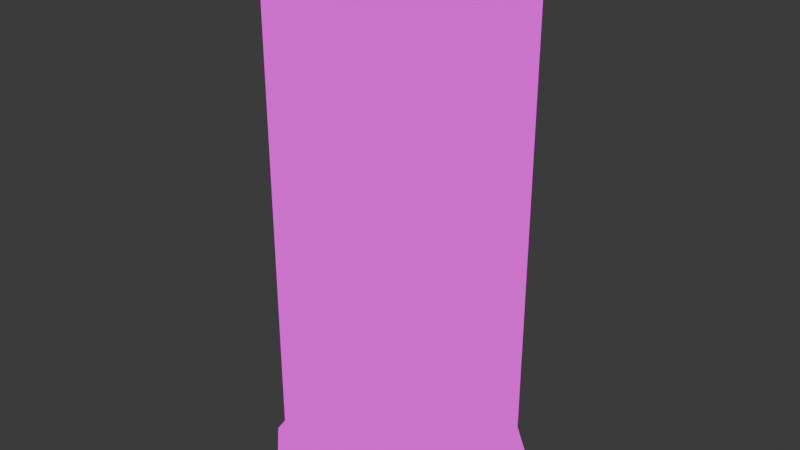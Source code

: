 # Source: shell.blend  (saved by Blender 4.0.36; exported with 4.5.12 LTS)
import bpy
from mathutils import Matrix  # noqa: F401  (used for matrix-valued properties, if any)

bpy.ops.wm.read_factory_settings(use_empty=True)
scene = bpy.context.scene
scene.name = 'Scene'

# ---- collections
col_collection = bpy.data.collections.new('Collection'); scene.collection.children.link(col_collection)

# ---- images (referenced by path relative to the original .blend; pixels are not part of the script)
import os
ASSET_DIR = os.environ.get("B2B_ASSET_DIR", "")  # directory of the original .blend (textures are referenced by path, not embedded)
HERE = os.path.dirname(os.path.abspath(__file__))  # packed textures are extracted next to this script under _unpacked/

def load_image(name, relpath, width, height, colorspace="sRGB"):
    """Load a texture the original file referenced (path relative to the .blend, or extracted next to this script)."""
    p = next((c for c in (os.path.join(HERE, relpath), os.path.join(ASSET_DIR, relpath)) if relpath and os.path.exists(c)), "")
    if p:
        img = bpy.data.images.load(p, check_existing=True)
        img.name = name
    else:  # same state as the original file: an image datablock whose file is absent (Cycles renders it pink)
        img = bpy.data.images.new(name, width, height)
        img.source = "FILE"
        img.filepath = "//" + (relpath or name)
    img.colorspace_settings.name = colorspace
    return img
img_brassmetal_png = load_image('BrassMetal.png', 'BrassMetal.png', 1024, 1024, 'sRGB')
img_blflr_png = load_image('BLFLR.png', 'BLFLR.png', 1024, 1024, 'sRGB')

# ---- materials (node trees are filled in below, after node groups)
mat_brass = bpy.data.materials.new('Brass')
mat_brass.use_transparent_shadow = False
mat_red = bpy.data.materials.new('Red')
mat_red.use_transparent_shadow = False

# ---- material node trees
mat_brass.use_nodes = True; mat_brass.node_tree.nodes.clear()
_N = mat_brass.node_tree.nodes; _L = mat_brass.node_tree.links
n0 = _N.new('ShaderNodeOutputMaterial'); n0.name = 'Material Output'; n0.location = (300, 300)
n1 = _N.new('ShaderNodeEmission'); n1.name = 'Emission'; n1.location = (10, 300)
n2 = _N.new('ShaderNodeTexImage'); n2.name = 'Image Texture'; n2.location = (-280, 280)
n2.image = img_brassmetal_png
n2.interpolation = 'Closest'
_L.new(n1.outputs[0], n0.inputs[0])
_L.new(n2.outputs[0], n1.inputs[0])
n0.is_active_output = True
mat_red.use_nodes = True; mat_red.node_tree.nodes.clear()
_N = mat_red.node_tree.nodes; _L = mat_red.node_tree.links
n0 = _N.new('ShaderNodeOutputMaterial'); n0.name = 'Material Output'; n0.location = (300, 300)
n1 = _N.new('ShaderNodeEmission'); n1.name = 'Emission'; n1.location = (10, 300)
n2 = _N.new('ShaderNodeTexImage'); n2.name = 'Image Texture'; n2.location = (-280, 280)
n2.image = img_blflr_png
_L.new(n1.outputs[0], n0.inputs[0])
_L.new(n2.outputs[0], n1.inputs[0])
n0.is_active_output = True

# ---- world
world_world = bpy.data.worlds.new('World'); scene.world = world_world
world_world.use_nodes = True; world_world.node_tree.nodes.clear()
_N = world_world.node_tree.nodes; _L = world_world.node_tree.links
n0 = _N.new('ShaderNodeOutputWorld'); n0.name = 'World Output'; n0.location = (300, 300)
n1 = _N.new('ShaderNodeBackground'); n1.name = 'Background'; n1.location = (10, 300)
n1.inputs[0].default_value = (0.05088, 0.05088, 0.05088, 1.0)
_L.new(n1.outputs[0], n0.inputs[0])
n0.is_active_output = True
world_world.color = (0.05088, 0.05088, 0.05088)
world_world.use_sun_shadow = False
world_world.sun_shadow_jitter_overblur = 0.0

# ---- meshes
me_cylinder = bpy.data.meshes.new('Cylinder')
me_cylinder.from_pydata([(0.0, 0.46, -1.0), (0.0, 0.46, 1.0), (0.23, 0.3984, -1.0), (0.23, 0.3984, 1.0), (0.3984, 0.23, -1.0), (0.3984, 0.23, 1.0), (0.46, 0.0, -1.0), (0.46, 0.0, 1.0), (0.3984, -0.23, -1.0), (0.3984, -0.23, 1.0), (0.23, -0.3984, -1.0), (0.23, -0.3984, 1.0), (0.0, -0.46, -1.0), (0.0, -0.46, 1.0), (-0.23, -0.3984, -1.0), (-0.23, -0.3984, 1.0), (-0.3984, -0.23, -1.0), (-0.3984, -0.23, 1.0), (-0.46, 0.0, -1.0), (-0.46, 0.0, 1.0), (-0.3984, 0.23, -1.0), (-0.3984, 0.23, 1.0), (-0.23, 0.3984, -1.0), (-0.23, 0.3984, 1.0), (0.0, 0.46, -0.5253), (0.23, 0.3984, -0.5253), (0.3984, 0.23, -0.5253), (0.46, 0.0, -0.5253), (0.3984, -0.23, -0.5253), (0.23, -0.3984, -0.5253), (0.0, -0.46, -0.5253), (-0.23, -0.3984, -0.5253), (-0.3984, -0.23, -0.5253), (-0.46, 0.0, -0.5253), (-0.3984, 0.23, -0.5253), (-0.23, 0.3984, -0.5253), (0.23, 0.3984, -0.9654), (0.3984, 0.23, -0.9654), (0.46, 0.0, -0.9654), (0.3984, -0.23, -0.9654), (0.23, -0.3984, -0.9654), (0.0, -0.46, -0.9654), (-0.23, -0.3984, -0.9654), (-0.3984, -0.23, -0.9654), (-0.46, 0.0, -0.9654), (-0.3984, 0.23, -0.9654), (-0.23, 0.3984, -0.9654), (0.0, 0.46, -0.9654), (0.0, 0.4993, -1.0), (0.2496, 0.4324, -1.0), (0.2496, 0.4324, -0.9654), (0.4324, 0.2496, -1.0), (0.4324, 0.2496, -0.9654), (0.4993, 0.0, -1.0), (0.4993, 0.0, -0.9654), (0.4324, -0.2496, -1.0), (0.4324, -0.2496, -0.9654), (0.2496, -0.4324, -1.0), (0.2496, -0.4324, -0.9654), (0.0, -0.4993, -1.0), (0.0, -0.4993, -0.9654), (-0.2496, -0.4324, -1.0), (-0.2496, -0.4324, -0.9654), (-0.4324, -0.2496, -1.0), (-0.4324, -0.2496, -0.9654), (-0.4993, 0.0, -1.0), (-0.4993, 0.0, -0.9654), (-0.4324, 0.2496, -1.0), (-0.4324, 0.2496, -0.9654), (-0.2496, 0.4324, -1.0), (-0.2496, 0.4324, -0.9654), (0.0, 0.4993, -0.9654)], [], [(24, 1, 3, 25), (25, 3, 5, 26), (26, 5, 7, 27), (27, 7, 9, 28), (28, 9, 11, 29), (29, 11, 13, 30), (30, 13, 15, 31), (31, 15, 17, 32), (32, 17, 19, 33), (33, 19, 21, 34), (3, 1, 23, 21, 19, 17, 15, 13, 11, 9, 7, 5), (34, 21, 23, 35), (35, 23, 1, 24), (0, 2, 4, 6, 8, 10, 12, 14, 16, 18, 20, 22), (46, 35, 24, 47), (45, 34, 35, 46), (44, 33, 34, 45), (43, 32, 33, 44), (42, 31, 32, 43), (41, 30, 31, 42), (40, 29, 30, 41), (39, 28, 29, 40), (38, 27, 28, 39), (37, 26, 27, 38), (36, 25, 26, 37), (47, 24, 25, 36), (14, 12, 59, 61), (4, 2, 49, 51), (41, 42, 62, 60), (40, 41, 60, 58), (18, 16, 63, 65), (8, 6, 53, 55), (39, 40, 58, 56), (46, 47, 71, 70), (22, 20, 67, 69), (12, 10, 57, 59), (38, 39, 56, 54), (45, 46, 70, 68), (48, 71, 50, 49), (49, 50, 52, 51), (51, 52, 54, 53), (53, 54, 56, 55), (55, 56, 58, 57), (57, 58, 60, 59), (59, 60, 62, 61), (61, 62, 64, 63), (63, 64, 66, 65), (65, 66, 68, 67), (67, 68, 70, 69), (69, 70, 71, 48), (0, 22, 69, 48), (42, 43, 64, 62), (47, 36, 50, 71), (10, 8, 55, 57), (20, 18, 65, 67), (43, 44, 66, 64), (36, 37, 52, 50), (44, 45, 68, 66), (6, 4, 51, 53), (16, 14, 61, 63), (37, 38, 54, 52), (2, 0, 48, 49)])
me_cylinder.polygons.foreach_set('material_index', [1, 1, 1, 1, 1, 1, 1, 1, 1, 1, 1, 1, 1, 0, 0, 0, 0, 0, 0, 0, 0, 0, 0, 0, 0, 0, 0, 0, 0, 0, 0, 0, 0, 0, 0, 0, 0, 0, 0, 0, 0, 0, 0, 0, 0, 0, 0, 0, 0, 0, 0, 0, 0, 0, 0, 0, 0, 0, 0, 0, 0, 0])
_uv = me_cylinder.uv_layers.new(name='UVMap')
_uv.uv.foreach_set('vector', [1.0, 0.6187, 1.0, 1.0, 0.9167, 1.0, 0.9167, 0.6187, 0.9167, 0.6187, 0.9167, 1.0, 0.8333, 1.0, 0.8333, 0.6187, 0.8333, 0.6187, 0.8333, 1.0, 0.75, 1.0, 0.75, 0.6187, 0.75, 0.6187, 0.75, 1.0, 0.6667, 1.0, 0.6667, 0.6187, 0.6667, 0.6187, 0.6667, 1.0, 0.5833, 1.0, 0.5833, 0.6187, 0.5833, 0.6187, 0.5833, 1.0, 0.5, 1.0, 0.5, 0.6187, 0.5, 0.6187, 0.5, 1.0, 0.4167, 1.0, 0.4167, 0.6187, 0.4167, 0.6187, 0.4167, 1.0, 0.3333, 1.0, 0.3333, 0.6187, 0.3333, 0.6187, 0.3333, 1.0, 0.25, 1.0, 0.25, 0.6187, 0.25, 0.6187, 0.25, 1.0, 0.1667, 1.0, 0.1667, 0.6187, 0.37, 0.4578, 0.25, 0.49, 0.13, 0.4578, 0.04215, 0.37, 0.01, 0.25, 0.04215, 0.13, 0.13, 0.04215, 0.25, 0.01, 0.37, 0.04215, 0.4578, 0.13, 0.49, 0.25, 0.4578, 0.37, 0.1667, 0.6187, 0.1667, 1.0, 0.08333, 1.0, 0.08333, 0.6187, 0.08333, 0.6187, 0.08333, 1.0, 7.451e-08, 1.0, 7.451e-08, 0.6187, 0.75, 0.49, 0.87, 0.4578, 0.9578, 0.37, 0.99, 0.25, 0.9578, 0.13, 0.87, 0.04215, 0.75, 0.01, 0.63, 0.04215, 0.5422, 0.13, 0.51, 0.25, 0.5422, 0.37, 0.63, 0.4578, 0.08333, 0.5087, 0.08333, 0.6187, 7.451e-08, 0.6187, 7.451e-08, 0.5087, 0.1667, 0.5087, 0.1667, 0.6187, 0.08333, 0.6187, 0.08333, 0.5087, 0.25, 0.5087, 0.25, 0.6187, 0.1667, 0.6187, 0.1667, 0.5087, 0.3333, 0.5087, 0.3333, 0.6187, 0.25, 0.6187, 0.25, 0.5087, 0.4167, 0.5087, 0.4167, 0.6187, 0.3333, 0.6187, 0.3333, 0.5087, 0.5, 0.5087, 0.5, 0.6187, 0.4167, 0.6187, 0.4167, 0.5087, 0.5833, 0.5087, 0.5833, 0.6187, 0.5, 0.6187, 0.5, 0.5087, 0.6667, 0.5087, 0.6667, 0.6187, 0.5833, 0.6187, 0.5833, 0.5087, 0.75, 0.5087, 0.75, 0.6187, 0.6667, 0.6187, 0.6667, 0.5087, 0.8333, 0.5087, 0.8333, 0.6187, 0.75, 0.6187, 0.75, 0.5087, 0.9167, 0.5087, 0.9167, 0.6187, 0.8333, 0.6187, 0.8333, 0.5087, 1.0, 0.5087, 1.0, 0.6187, 0.9167, 0.6187, 0.9167, 0.5087, 0.63, 0.04215, 0.75, 0.01, 0.75, 0.01, 0.63, 0.04215, 0.9578, 0.37, 0.87, 0.4578, 0.87, 0.4578, 0.9578, 0.37, 0.5, 0.5087, 0.4167, 0.5087, 0.4167, 0.5087, 0.5, 0.5087, 0.5833, 0.5087, 0.5, 0.5087, 0.5, 0.5087, 0.5833, 0.5087, 0.51, 0.25, 0.5422, 0.13, 0.5422, 0.13, 0.51, 0.25, 0.9578, 0.13, 0.99, 0.25, 0.99, 0.25, 0.9578, 0.13, 0.6667, 0.5087, 0.5833, 0.5087, 0.5833, 0.5087, 0.6667, 0.5087, 0.08333, 0.5087, 7.451e-08, 0.5087, 7.451e-08, 0.5087, 0.08333, 0.5087, 0.63, 0.4578, 0.5422, 0.37, 0.5422, 0.37, 0.63, 0.4578, 0.75, 0.01, 0.87, 0.04215, 0.87, 0.04215, 0.75, 0.01, 0.75, 0.5087, 0.6667, 0.5087, 0.6667, 0.5087, 0.75, 0.5087, 0.1667, 0.5087, 0.08333, 0.5087, 0.08333, 0.5087, 0.1667, 0.5087, 1.0, 0.5, 1.0, 0.5087, 0.9167, 0.5087, 0.9167, 0.5, 0.9167, 0.5, 0.9167, 0.5087, 0.8333, 0.5087, 0.8333, 0.5, 0.8333, 0.5, 0.8333, 0.5087, 0.75, 0.5087, 0.75, 0.5, 0.75, 0.5, 0.75, 0.5087, 0.6667, 0.5087, 0.6667, 0.5, 0.6667, 0.5, 0.6667, 0.5087, 0.5833, 0.5087, 0.5833, 0.5, 0.5833, 0.5, 0.5833, 0.5087, 0.5, 0.5087, 0.5, 0.5, 0.5, 0.5, 0.5, 0.5087, 0.4167, 0.5087, 0.4167, 0.5, 0.4167, 0.5, 0.4167, 0.5087, 0.3333, 0.5087, 0.3333, 0.5, 0.3333, 0.5, 0.3333, 0.5087, 0.25, 0.5087, 0.25, 0.5, 0.25, 0.5, 0.25, 0.5087, 0.1667, 0.5087, 0.1667, 0.5, 0.1667, 0.5, 0.1667, 0.5087, 0.08333, 0.5087, 0.08333, 0.5, 0.08333, 0.5, 0.08333, 0.5087, 7.451e-08, 0.5087, 7.451e-08, 0.5, 0.75, 0.49, 0.63, 0.4578, 0.63, 0.4578, 0.75, 0.49, 0.4167, 0.5087, 0.3333, 0.5087, 0.3333, 0.5087, 0.4167, 0.5087, 1.0, 0.5087, 0.9167, 0.5087, 0.9167, 0.5087, 1.0, 0.5087, 0.87, 0.04215, 0.9578, 0.13, 0.9578, 0.13, 0.87, 0.04215, 0.5422, 0.37, 0.51, 0.25, 0.51, 0.25, 0.5422, 0.37, 0.3333, 0.5087, 0.25, 0.5087, 0.25, 0.5087, 0.3333, 0.5087, 0.9167, 0.5087, 0.8333, 0.5087, 0.8333, 0.5087, 0.9167, 0.5087, 0.25, 0.5087, 0.1667, 0.5087, 0.1667, 0.5087, 0.25, 0.5087, 0.99, 0.25, 0.9578, 0.37, 0.9578, 0.37, 0.99, 0.25, 0.5422, 0.13, 0.63, 0.04215, 0.63, 0.04215, 0.5422, 0.13, 0.8333, 0.5087, 0.75, 0.5087, 0.75, 0.5087, 0.8333, 0.5087, 0.87, 0.4578, 0.75, 0.49, 0.75, 0.49, 0.87, 0.4578])
me_cylinder.materials.append(mat_brass)
me_cylinder.materials.append(mat_red)
me_cylinder.update()

# ---- objects
ob_cylinder = bpy.data.objects.new('Cylinder', me_cylinder)

# ---- transforms, parenting, visibility, modifiers, constraints
ob_cylinder.location = (0.0, 0.0, 0.0)

# ---- collection membership
col_collection.objects.link(ob_cylinder)

# ---- scene / render settings (as saved in the file)
scene.frame_start = 1; scene.frame_end = 250; scene.frame_set(1)
scene.render.engine = 'BLENDER_EEVEE_NEXT'
scene.cycles.sampling_pattern = 'TABULATED_SOBOL'
bpy.context.view_layer.update()

# ---- added for rendering (the .blend has no active camera): camera
cam_auto = bpy.data.cameras.new('AutoCamera')
cam_auto.lens = 50.0
cam_auto.sensor_width = 36.0
cam_auto.clip_end = 1000.0
ob_auto_camera = bpy.data.objects.new('AutoCamera', cam_auto)
scene.collection.objects.link(ob_auto_camera)
ob_auto_camera.location = (2.26524, -2.71829, 1.81219)
ob_auto_camera.rotation_euler = (1.09748, -7.21219e-08, 0.694738)
scene.camera = ob_auto_camera
bpy.context.view_layer.update()
